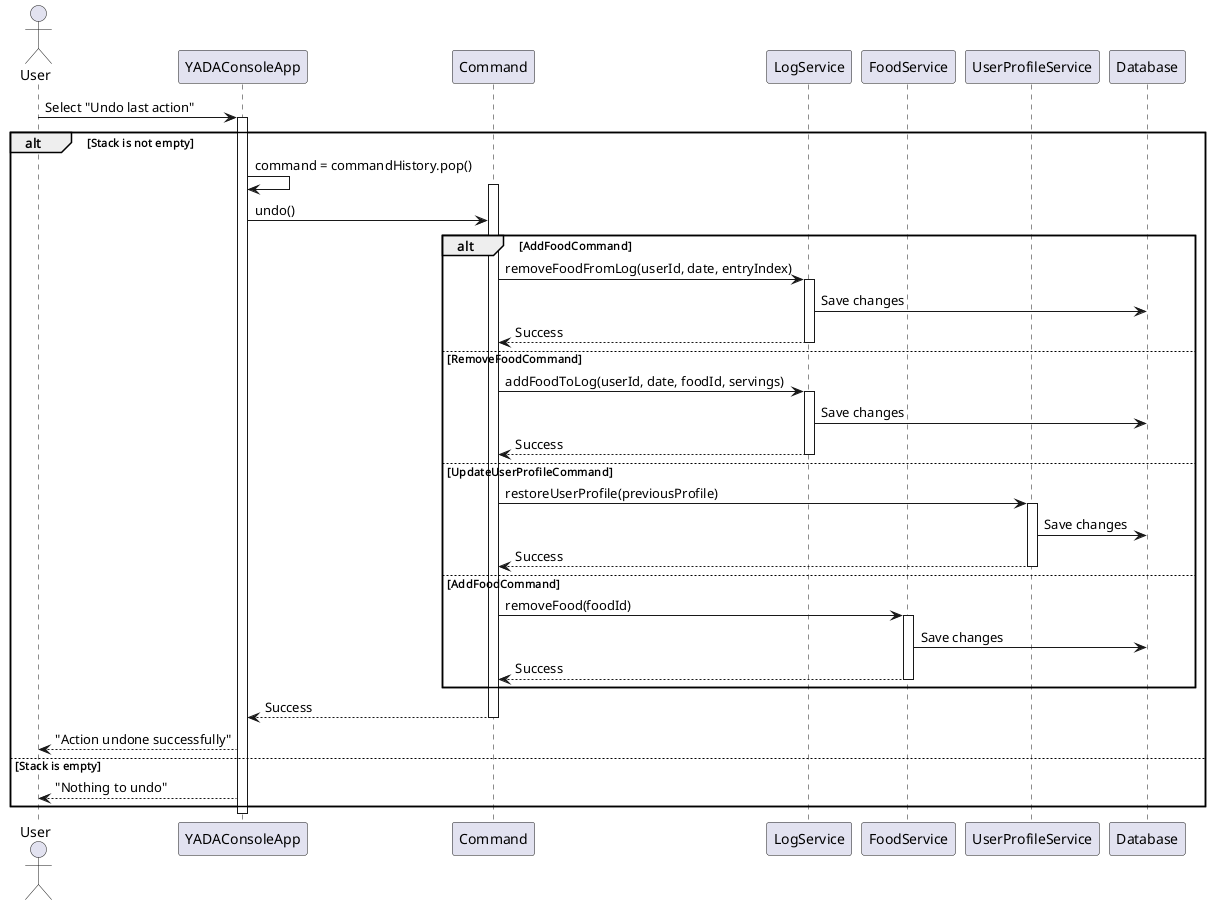

The diagram above was rendered by PlantUML. Its source (embedded in the PNG):
@startuml Undoing a Command

actor User
participant "YADAConsoleApp" as App
participant "Command" as Cmd
participant "LogService" as LogSvc
participant "FoodService" as FoodSvc
participant "UserProfileService" as UserSvc
participant "Database" as DB

User -> App: Select "Undo last action"
activate App

alt Stack is not empty
    App -> App: command = commandHistory.pop()
    activate Cmd
    App -> Cmd: undo()
    
    alt AddFoodCommand
        Cmd -> LogSvc: removeFoodFromLog(userId, date, entryIndex)
        activate LogSvc
        LogSvc -> DB: Save changes
        LogSvc --> Cmd: Success
        deactivate LogSvc
    else RemoveFoodCommand
        Cmd -> LogSvc: addFoodToLog(userId, date, foodId, servings)
        activate LogSvc
        LogSvc -> DB: Save changes
        LogSvc --> Cmd: Success
        deactivate LogSvc
    else UpdateUserProfileCommand
        Cmd -> UserSvc: restoreUserProfile(previousProfile)
        activate UserSvc
        UserSvc -> DB: Save changes
        UserSvc --> Cmd: Success
        deactivate UserSvc
    else AddFoodCommand
        Cmd -> FoodSvc: removeFood(foodId)
        activate FoodSvc
        FoodSvc -> DB: Save changes
        FoodSvc --> Cmd: Success
        deactivate FoodSvc
    end
    
    Cmd --> App: Success
    deactivate Cmd
    App --> User: "Action undone successfully"
else Stack is empty
    App --> User: "Nothing to undo"
end

deactivate App

@enduml